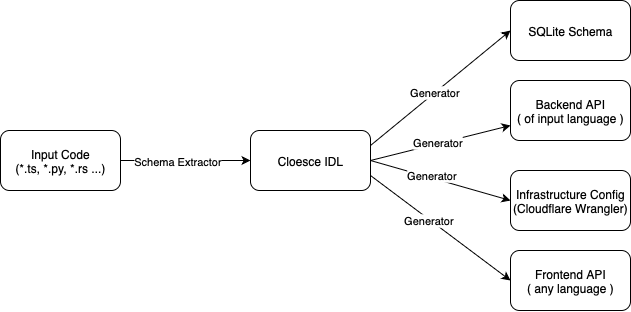

The diagram above was exported from draw.io. Its source (the exported page's mxGraphModel, read from the mxfile embedded in the PNG):
<mxGraphModel dx="1113" dy="642" grid="1" gridSize="10" guides="1" tooltips="1" connect="1" arrows="1" fold="1" page="1" pageScale="1" pageWidth="850" pageHeight="1100" math="0" shadow="0">
  <root>
    <mxCell id="0" />
    <mxCell id="1" parent="0" />
    <mxCell id="rmWyT5UwYwnUUDCq2rhO-2" style="edgeStyle=orthogonalEdgeStyle;rounded=0;orthogonalLoop=1;jettySize=auto;html=1;" edge="1" parent="1" source="rmWyT5UwYwnUUDCq2rhO-1">
      <mxGeometry relative="1" as="geometry">
        <mxPoint x="380" y="190" as="targetPoint" />
      </mxGeometry>
    </mxCell>
    <mxCell id="rmWyT5UwYwnUUDCq2rhO-3" value="Schema Extractor" style="edgeLabel;html=1;align=center;verticalAlign=middle;resizable=0;points=[];" vertex="1" connectable="0" parent="rmWyT5UwYwnUUDCq2rhO-2">
      <mxGeometry x="-0.1264" relative="1" as="geometry">
        <mxPoint as="offset" />
      </mxGeometry>
    </mxCell>
    <mxCell id="rmWyT5UwYwnUUDCq2rhO-1" value="Input Code&lt;div&gt;(*.ts, *.py, *.rs ...)&lt;/div&gt;" style="rounded=1;whiteSpace=wrap;html=1;" vertex="1" parent="1">
      <mxGeometry x="130" y="160" width="120" height="60" as="geometry" />
    </mxCell>
    <mxCell id="rmWyT5UwYwnUUDCq2rhO-8" style="edgeStyle=none;rounded=0;orthogonalLoop=1;jettySize=auto;html=1;exitX=1;exitY=0.25;exitDx=0;exitDy=0;entryX=0;entryY=0.5;entryDx=0;entryDy=0;" edge="1" parent="1" source="rmWyT5UwYwnUUDCq2rhO-4" target="rmWyT5UwYwnUUDCq2rhO-6">
      <mxGeometry relative="1" as="geometry" />
    </mxCell>
    <mxCell id="rmWyT5UwYwnUUDCq2rhO-16" value="Generator" style="edgeLabel;html=1;align=center;verticalAlign=middle;resizable=0;points=[];" vertex="1" connectable="0" parent="rmWyT5UwYwnUUDCq2rhO-8">
      <mxGeometry x="-0.0839" y="1" relative="1" as="geometry">
        <mxPoint as="offset" />
      </mxGeometry>
    </mxCell>
    <mxCell id="rmWyT5UwYwnUUDCq2rhO-10" style="edgeStyle=none;rounded=0;orthogonalLoop=1;jettySize=auto;html=1;exitX=1;exitY=0.5;exitDx=0;exitDy=0;" edge="1" parent="1" source="rmWyT5UwYwnUUDCq2rhO-4" target="rmWyT5UwYwnUUDCq2rhO-9">
      <mxGeometry relative="1" as="geometry" />
    </mxCell>
    <mxCell id="rmWyT5UwYwnUUDCq2rhO-17" value="Generator" style="edgeLabel;html=1;align=center;verticalAlign=middle;resizable=0;points=[];" vertex="1" connectable="0" parent="rmWyT5UwYwnUUDCq2rhO-10">
      <mxGeometry x="-0.0351" y="2" relative="1" as="geometry">
        <mxPoint as="offset" />
      </mxGeometry>
    </mxCell>
    <mxCell id="rmWyT5UwYwnUUDCq2rhO-12" style="edgeStyle=none;rounded=0;orthogonalLoop=1;jettySize=auto;html=1;exitX=1;exitY=0.75;exitDx=0;exitDy=0;entryX=0;entryY=0.5;entryDx=0;entryDy=0;" edge="1" parent="1" source="rmWyT5UwYwnUUDCq2rhO-4" target="rmWyT5UwYwnUUDCq2rhO-11">
      <mxGeometry relative="1" as="geometry" />
    </mxCell>
    <mxCell id="rmWyT5UwYwnUUDCq2rhO-19" value="Generator" style="edgeLabel;html=1;align=center;verticalAlign=middle;resizable=0;points=[];" vertex="1" connectable="0" parent="rmWyT5UwYwnUUDCq2rhO-12">
      <mxGeometry x="-0.1746" relative="1" as="geometry">
        <mxPoint y="1" as="offset" />
      </mxGeometry>
    </mxCell>
    <mxCell id="rmWyT5UwYwnUUDCq2rhO-14" style="edgeStyle=none;rounded=0;orthogonalLoop=1;jettySize=auto;html=1;exitX=1;exitY=0.5;exitDx=0;exitDy=0;entryX=0;entryY=0.5;entryDx=0;entryDy=0;" edge="1" parent="1" source="rmWyT5UwYwnUUDCq2rhO-4" target="rmWyT5UwYwnUUDCq2rhO-13">
      <mxGeometry relative="1" as="geometry" />
    </mxCell>
    <mxCell id="rmWyT5UwYwnUUDCq2rhO-18" value="Generator" style="edgeLabel;html=1;align=center;verticalAlign=middle;resizable=0;points=[];" vertex="1" connectable="0" parent="rmWyT5UwYwnUUDCq2rhO-14">
      <mxGeometry x="-0.1404" y="3" relative="1" as="geometry">
        <mxPoint as="offset" />
      </mxGeometry>
    </mxCell>
    <mxCell id="rmWyT5UwYwnUUDCq2rhO-4" value="Cloesce IDL" style="rounded=1;whiteSpace=wrap;html=1;" vertex="1" parent="1">
      <mxGeometry x="380" y="160" width="120" height="60" as="geometry" />
    </mxCell>
    <mxCell id="rmWyT5UwYwnUUDCq2rhO-6" value="SQLite Schema" style="rounded=1;whiteSpace=wrap;html=1;" vertex="1" parent="1">
      <mxGeometry x="640" y="30" width="120" height="60" as="geometry" />
    </mxCell>
    <mxCell id="rmWyT5UwYwnUUDCq2rhO-9" value="Backend API&lt;div&gt;( of input language )&lt;/div&gt;" style="rounded=1;whiteSpace=wrap;html=1;" vertex="1" parent="1">
      <mxGeometry x="640" y="110" width="120" height="60" as="geometry" />
    </mxCell>
    <mxCell id="rmWyT5UwYwnUUDCq2rhO-11" value="Frontend API&lt;div&gt;( any language )&lt;/div&gt;" style="rounded=1;whiteSpace=wrap;html=1;" vertex="1" parent="1">
      <mxGeometry x="640" y="280" width="120" height="60" as="geometry" />
    </mxCell>
    <mxCell id="rmWyT5UwYwnUUDCq2rhO-13" value="Infrastructure Config&lt;div&gt;(Cloudflare Wrangler)&lt;/div&gt;" style="rounded=1;whiteSpace=wrap;html=1;" vertex="1" parent="1">
      <mxGeometry x="640" y="200" width="120" height="60" as="geometry" />
    </mxCell>
  </root>
</mxGraphModel>